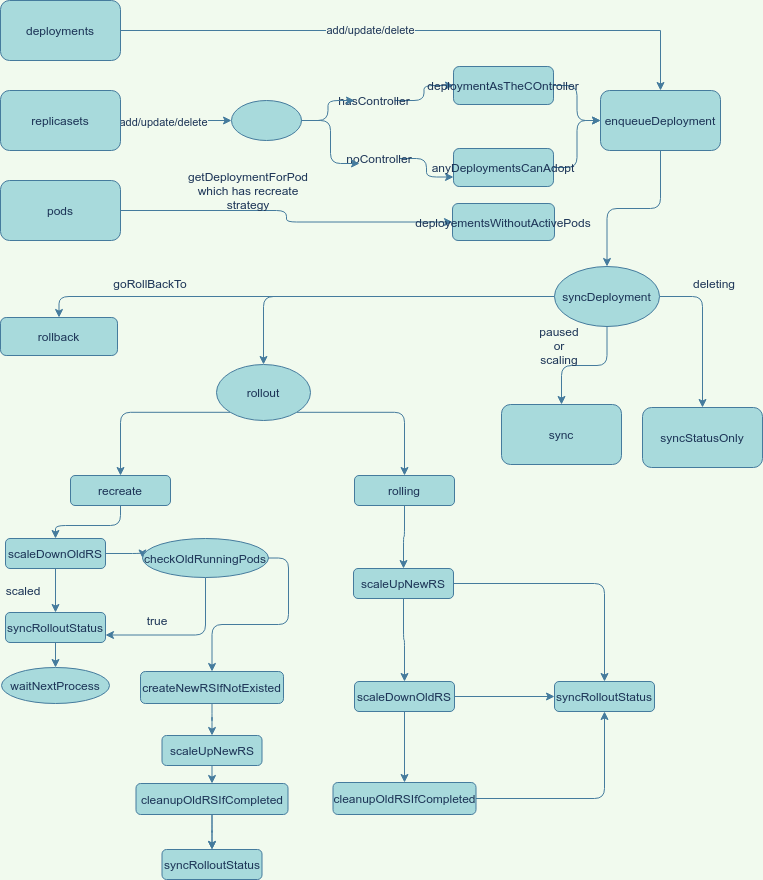

The diagram above was exported from draw.io. Its source (the exported page's mxGraphModel, read from the mxfile embedded in the PNG):
<mxGraphModel dx="1100" dy="795" grid="0" gridSize="10" guides="1" tooltips="1" connect="1" arrows="1" fold="1" page="1" pageScale="1" pageWidth="827" pageHeight="1169" background="#F1FAEE" math="0" shadow="0">
  <root>
    <mxCell id="0" />
    <mxCell id="1" parent="0" />
    <mxCell id="8" style="edgeStyle=orthogonalEdgeStyle;rounded=0;orthogonalLoop=1;jettySize=auto;html=1;exitX=1;exitY=0.5;exitDx=0;exitDy=0;entryX=0.5;entryY=0;entryDx=0;entryDy=0;labelBackgroundColor=#F1FAEE;strokeColor=#457B9D;fontColor=#1D3557;" parent="1" source="2" target="5" edge="1">
      <mxGeometry relative="1" as="geometry" />
    </mxCell>
    <mxCell id="9" value="add/update/delete" style="edgeLabel;html=1;align=center;verticalAlign=middle;resizable=0;points=[];labelBackgroundColor=#F1FAEE;fontColor=#1D3557;" parent="8" vertex="1" connectable="0">
      <mxGeometry x="-0.1702" y="1" relative="1" as="geometry">
        <mxPoint as="offset" />
      </mxGeometry>
    </mxCell>
    <mxCell id="2" value="deployments" style="rounded=1;whiteSpace=wrap;html=1;fillColor=#A8DADC;strokeColor=#457B9D;fontColor=#1D3557;" parent="1" vertex="1">
      <mxGeometry x="40" y="110" width="120" height="60" as="geometry" />
    </mxCell>
    <mxCell id="12" style="edgeStyle=orthogonalEdgeStyle;rounded=0;orthogonalLoop=1;jettySize=auto;html=1;exitX=1;exitY=0.5;exitDx=0;exitDy=0;entryX=0;entryY=0.5;entryDx=0;entryDy=0;labelBackgroundColor=#F1FAEE;strokeColor=#457B9D;fontColor=#1D3557;" parent="1" source="3" target="11" edge="1">
      <mxGeometry relative="1" as="geometry" />
    </mxCell>
    <mxCell id="13" value="add/update/delete" style="edgeLabel;html=1;align=center;verticalAlign=middle;resizable=0;points=[];labelBackgroundColor=#F1FAEE;fontColor=#1D3557;" parent="12" vertex="1" connectable="0">
      <mxGeometry x="-0.25" y="-1" relative="1" as="geometry">
        <mxPoint as="offset" />
      </mxGeometry>
    </mxCell>
    <mxCell id="3" value="replicasets" style="rounded=1;whiteSpace=wrap;html=1;fillColor=#A8DADC;strokeColor=#457B9D;fontColor=#1D3557;" parent="1" vertex="1">
      <mxGeometry x="40" y="200" width="120" height="60" as="geometry" />
    </mxCell>
    <mxCell id="31" style="edgeStyle=orthogonalEdgeStyle;curved=0;rounded=1;sketch=0;orthogonalLoop=1;jettySize=auto;html=1;exitX=1;exitY=0.5;exitDx=0;exitDy=0;strokeColor=#457B9D;fillColor=#A8DADC;fontColor=#1D3557;" parent="1" source="4" target="30" edge="1">
      <mxGeometry relative="1" as="geometry" />
    </mxCell>
    <mxCell id="4" value="pods" style="rounded=1;whiteSpace=wrap;html=1;fillColor=#A8DADC;strokeColor=#457B9D;fontColor=#1D3557;" parent="1" vertex="1">
      <mxGeometry x="40" y="290" width="120" height="60" as="geometry" />
    </mxCell>
    <mxCell id="34" style="edgeStyle=orthogonalEdgeStyle;curved=0;rounded=1;sketch=0;orthogonalLoop=1;jettySize=auto;html=1;exitX=0.5;exitY=1;exitDx=0;exitDy=0;strokeColor=#457B9D;fillColor=#A8DADC;fontColor=#1D3557;" parent="1" source="5" target="33" edge="1">
      <mxGeometry relative="1" as="geometry" />
    </mxCell>
    <mxCell id="5" value="enqueueDeployment" style="rounded=1;whiteSpace=wrap;html=1;fillColor=#A8DADC;strokeColor=#457B9D;fontColor=#1D3557;" parent="1" vertex="1">
      <mxGeometry x="640" y="200" width="120" height="60" as="geometry" />
    </mxCell>
    <mxCell id="17" style="edgeStyle=orthogonalEdgeStyle;curved=0;rounded=1;sketch=0;orthogonalLoop=1;jettySize=auto;html=1;exitX=1;exitY=0.5;exitDx=0;exitDy=0;strokeColor=#457B9D;fillColor=#A8DADC;fontColor=#1D3557;" parent="1" source="22" target="14" edge="1">
      <mxGeometry relative="1" as="geometry" />
    </mxCell>
    <mxCell id="19" style="edgeStyle=orthogonalEdgeStyle;curved=0;rounded=1;sketch=0;orthogonalLoop=1;jettySize=auto;html=1;exitX=1;exitY=0.5;exitDx=0;exitDy=0;entryX=0;entryY=0.75;entryDx=0;entryDy=0;strokeColor=#457B9D;fillColor=#A8DADC;fontColor=#1D3557;" parent="1" source="23" target="15" edge="1">
      <mxGeometry relative="1" as="geometry" />
    </mxCell>
    <mxCell id="11" value="" style="ellipse;whiteSpace=wrap;html=1;fillColor=#A8DADC;strokeColor=#457B9D;fontColor=#1D3557;" parent="1" vertex="1">
      <mxGeometry x="271" y="210" width="70" height="40" as="geometry" />
    </mxCell>
    <mxCell id="18" style="edgeStyle=orthogonalEdgeStyle;curved=0;rounded=1;sketch=0;orthogonalLoop=1;jettySize=auto;html=1;exitX=1;exitY=0.5;exitDx=0;exitDy=0;strokeColor=#457B9D;fillColor=#A8DADC;fontColor=#1D3557;" parent="1" source="14" target="5" edge="1">
      <mxGeometry relative="1" as="geometry" />
    </mxCell>
    <mxCell id="14" value="deploymentAsTheCOntroller" style="rounded=1;whiteSpace=wrap;html=1;sketch=0;strokeColor=#457B9D;fillColor=#A8DADC;fontColor=#1D3557;" parent="1" vertex="1">
      <mxGeometry x="493" y="176" width="100" height="38" as="geometry" />
    </mxCell>
    <mxCell id="20" style="edgeStyle=orthogonalEdgeStyle;curved=0;rounded=1;sketch=0;orthogonalLoop=1;jettySize=auto;html=1;exitX=1;exitY=0.5;exitDx=0;exitDy=0;entryX=0;entryY=0.5;entryDx=0;entryDy=0;strokeColor=#457B9D;fillColor=#A8DADC;fontColor=#1D3557;" parent="1" source="15" target="5" edge="1">
      <mxGeometry relative="1" as="geometry" />
    </mxCell>
    <mxCell id="15" value="anyDeploymentsCanAdopt" style="rounded=1;whiteSpace=wrap;html=1;sketch=0;strokeColor=#457B9D;fillColor=#A8DADC;fontColor=#1D3557;" parent="1" vertex="1">
      <mxGeometry x="493" y="258" width="100" height="38" as="geometry" />
    </mxCell>
    <mxCell id="22" value="hasController" style="text;html=1;strokeColor=none;fillColor=none;align=center;verticalAlign=middle;whiteSpace=wrap;rounded=0;sketch=0;fontColor=#1D3557;" parent="1" vertex="1">
      <mxGeometry x="394" y="200" width="40" height="20" as="geometry" />
    </mxCell>
    <mxCell id="24" style="edgeStyle=orthogonalEdgeStyle;curved=0;rounded=1;sketch=0;orthogonalLoop=1;jettySize=auto;html=1;exitX=1;exitY=0.5;exitDx=0;exitDy=0;strokeColor=#457B9D;fillColor=#A8DADC;fontColor=#1D3557;" parent="1" source="11" target="22" edge="1">
      <mxGeometry relative="1" as="geometry">
        <mxPoint x="351" y="230" as="sourcePoint" />
        <mxPoint x="493" y="195" as="targetPoint" />
      </mxGeometry>
    </mxCell>
    <mxCell id="23" value="noController" style="text;html=1;strokeColor=none;fillColor=none;align=center;verticalAlign=middle;whiteSpace=wrap;rounded=0;sketch=0;fontColor=#1D3557;" parent="1" vertex="1">
      <mxGeometry x="399" y="258" width="40" height="20" as="geometry" />
    </mxCell>
    <mxCell id="27" style="edgeStyle=orthogonalEdgeStyle;curved=0;rounded=1;sketch=0;orthogonalLoop=1;jettySize=auto;html=1;exitX=1;exitY=0.5;exitDx=0;exitDy=0;entryX=0;entryY=0.75;entryDx=0;entryDy=0;strokeColor=#457B9D;fillColor=#A8DADC;fontColor=#1D3557;" parent="1" source="11" target="23" edge="1">
      <mxGeometry relative="1" as="geometry">
        <mxPoint x="351" y="230" as="sourcePoint" />
        <mxPoint x="493" y="286.5" as="targetPoint" />
      </mxGeometry>
    </mxCell>
    <mxCell id="30" value="deployementsWithoutActivePods" style="rounded=1;whiteSpace=wrap;html=1;sketch=0;strokeColor=#457B9D;fillColor=#A8DADC;fontColor=#1D3557;" parent="1" vertex="1">
      <mxGeometry x="492" y="313" width="102" height="37" as="geometry" />
    </mxCell>
    <mxCell id="32" value="getDeploymentForPod which has recreate strategy" style="text;html=1;strokeColor=none;fillColor=none;align=center;verticalAlign=middle;whiteSpace=wrap;rounded=0;sketch=0;fontColor=#1D3557;" parent="1" vertex="1">
      <mxGeometry x="268" y="290" width="40" height="20" as="geometry" />
    </mxCell>
    <mxCell id="41" style="edgeStyle=orthogonalEdgeStyle;curved=0;rounded=1;sketch=0;orthogonalLoop=1;jettySize=auto;html=1;exitX=0.5;exitY=1;exitDx=0;exitDy=0;entryX=0.5;entryY=0;entryDx=0;entryDy=0;strokeColor=#457B9D;fillColor=#A8DADC;fontColor=#1D3557;" parent="1" source="33" target="40" edge="1">
      <mxGeometry relative="1" as="geometry" />
    </mxCell>
    <mxCell id="42" style="edgeStyle=orthogonalEdgeStyle;curved=0;rounded=1;sketch=0;orthogonalLoop=1;jettySize=auto;html=1;exitX=1;exitY=0.5;exitDx=0;exitDy=0;strokeColor=#457B9D;fillColor=#A8DADC;fontColor=#1D3557;" parent="1" source="33" target="35" edge="1">
      <mxGeometry relative="1" as="geometry" />
    </mxCell>
    <mxCell id="46" style="edgeStyle=orthogonalEdgeStyle;curved=0;rounded=1;sketch=0;orthogonalLoop=1;jettySize=auto;html=1;exitX=0;exitY=0.5;exitDx=0;exitDy=0;entryX=0.5;entryY=0;entryDx=0;entryDy=0;strokeColor=#457B9D;fillColor=#A8DADC;fontColor=#1D3557;" parent="1" source="33" target="45" edge="1">
      <mxGeometry relative="1" as="geometry" />
    </mxCell>
    <mxCell id="51" style="edgeStyle=orthogonalEdgeStyle;curved=0;rounded=1;sketch=0;orthogonalLoop=1;jettySize=auto;html=1;exitX=0;exitY=0.5;exitDx=0;exitDy=0;entryX=0.5;entryY=0;entryDx=0;entryDy=0;strokeColor=#457B9D;fillColor=#A8DADC;fontColor=#1D3557;" parent="1" source="33" target="50" edge="1">
      <mxGeometry relative="1" as="geometry" />
    </mxCell>
    <mxCell id="33" value="syncDeployment" style="ellipse;whiteSpace=wrap;html=1;rounded=0;sketch=0;strokeColor=#457B9D;fillColor=#A8DADC;fontColor=#1D3557;" parent="1" vertex="1">
      <mxGeometry x="594" y="376" width="105" height="60" as="geometry" />
    </mxCell>
    <mxCell id="35" value="syncStatusOnly" style="rounded=1;whiteSpace=wrap;html=1;sketch=0;strokeColor=#457B9D;fillColor=#A8DADC;fontColor=#1D3557;" parent="1" vertex="1">
      <mxGeometry x="682" y="517" width="120" height="60" as="geometry" />
    </mxCell>
    <mxCell id="40" value="sync" style="rounded=1;whiteSpace=wrap;html=1;sketch=0;strokeColor=#457B9D;fillColor=#A8DADC;fontColor=#1D3557;" parent="1" vertex="1">
      <mxGeometry x="541" y="514" width="120" height="60" as="geometry" />
    </mxCell>
    <mxCell id="43" value="deleting" style="text;html=1;strokeColor=none;fillColor=none;align=center;verticalAlign=middle;whiteSpace=wrap;rounded=0;sketch=0;fontColor=#1D3557;" parent="1" vertex="1">
      <mxGeometry x="734" y="383" width="40" height="20" as="geometry" />
    </mxCell>
    <mxCell id="44" value="paused or scaling" style="text;html=1;strokeColor=none;fillColor=none;align=center;verticalAlign=middle;whiteSpace=wrap;rounded=0;sketch=0;fontColor=#1D3557;" parent="1" vertex="1">
      <mxGeometry x="579" y="445" width="40" height="20" as="geometry" />
    </mxCell>
    <mxCell id="45" value="rollback" style="rounded=1;whiteSpace=wrap;html=1;sketch=0;strokeColor=#457B9D;fillColor=#A8DADC;fontColor=#1D3557;" parent="1" vertex="1">
      <mxGeometry x="40" y="427" width="117" height="38" as="geometry" />
    </mxCell>
    <mxCell id="48" value="goRollBackTo" style="text;html=1;strokeColor=none;fillColor=none;align=center;verticalAlign=middle;whiteSpace=wrap;rounded=0;sketch=0;fontColor=#1D3557;" parent="1" vertex="1">
      <mxGeometry x="170" y="383" width="40" height="20" as="geometry" />
    </mxCell>
    <mxCell id="55" style="edgeStyle=orthogonalEdgeStyle;curved=0;rounded=1;sketch=0;orthogonalLoop=1;jettySize=auto;html=1;exitX=0;exitY=1;exitDx=0;exitDy=0;strokeColor=#457B9D;fillColor=#A8DADC;fontColor=#1D3557;" parent="1" source="50" target="53" edge="1">
      <mxGeometry relative="1" as="geometry" />
    </mxCell>
    <mxCell id="56" style="edgeStyle=orthogonalEdgeStyle;curved=0;rounded=1;sketch=0;orthogonalLoop=1;jettySize=auto;html=1;exitX=1;exitY=1;exitDx=0;exitDy=0;strokeColor=#457B9D;fillColor=#A8DADC;fontColor=#1D3557;" parent="1" source="50" target="54" edge="1">
      <mxGeometry relative="1" as="geometry" />
    </mxCell>
    <mxCell id="50" value="rollout" style="ellipse;whiteSpace=wrap;html=1;rounded=0;sketch=0;strokeColor=#457B9D;fillColor=#A8DADC;fontColor=#1D3557;" parent="1" vertex="1">
      <mxGeometry x="256" y="474" width="94" height="56" as="geometry" />
    </mxCell>
    <mxCell id="59" style="edgeStyle=orthogonalEdgeStyle;curved=0;rounded=1;sketch=0;orthogonalLoop=1;jettySize=auto;html=1;exitX=0.5;exitY=1;exitDx=0;exitDy=0;strokeColor=#457B9D;fillColor=#A8DADC;fontColor=#1D3557;" parent="1" source="53" target="58" edge="1">
      <mxGeometry relative="1" as="geometry" />
    </mxCell>
    <mxCell id="53" value="recreate" style="rounded=1;whiteSpace=wrap;html=1;sketch=0;strokeColor=#457B9D;fillColor=#A8DADC;fontColor=#1D3557;" parent="1" vertex="1">
      <mxGeometry x="110" y="585" width="100" height="30" as="geometry" />
    </mxCell>
    <mxCell id="92" style="edgeStyle=orthogonalEdgeStyle;curved=0;rounded=1;sketch=0;orthogonalLoop=1;jettySize=auto;html=1;exitX=0.5;exitY=1;exitDx=0;exitDy=0;entryX=0.5;entryY=0;entryDx=0;entryDy=0;strokeColor=#457B9D;fillColor=#A8DADC;fontColor=#1D3557;" parent="1" source="54" target="88" edge="1">
      <mxGeometry relative="1" as="geometry" />
    </mxCell>
    <mxCell id="54" value="rolling" style="rounded=1;whiteSpace=wrap;html=1;sketch=0;strokeColor=#457B9D;fillColor=#A8DADC;fontColor=#1D3557;" parent="1" vertex="1">
      <mxGeometry x="394" y="585" width="100" height="30" as="geometry" />
    </mxCell>
    <mxCell id="63" style="edgeStyle=orthogonalEdgeStyle;curved=0;rounded=1;sketch=0;orthogonalLoop=1;jettySize=auto;html=1;exitX=0.5;exitY=1;exitDx=0;exitDy=0;strokeColor=#457B9D;fillColor=#A8DADC;fontColor=#1D3557;" parent="1" source="58" target="62" edge="1">
      <mxGeometry relative="1" as="geometry" />
    </mxCell>
    <mxCell id="70" style="edgeStyle=orthogonalEdgeStyle;curved=0;rounded=1;sketch=0;orthogonalLoop=1;jettySize=auto;html=1;exitX=1;exitY=0.5;exitDx=0;exitDy=0;entryX=0;entryY=0.5;entryDx=0;entryDy=0;strokeColor=#457B9D;fillColor=#A8DADC;fontColor=#1D3557;" parent="1" source="58" target="69" edge="1">
      <mxGeometry relative="1" as="geometry" />
    </mxCell>
    <mxCell id="58" value="scaleDownOldRS" style="rounded=1;whiteSpace=wrap;html=1;sketch=0;strokeColor=#457B9D;fillColor=#A8DADC;fontColor=#1D3557;" parent="1" vertex="1">
      <mxGeometry x="45" y="648" width="100" height="30" as="geometry" />
    </mxCell>
    <mxCell id="65" style="edgeStyle=orthogonalEdgeStyle;curved=0;rounded=1;sketch=0;orthogonalLoop=1;jettySize=auto;html=1;exitX=0.5;exitY=1;exitDx=0;exitDy=0;entryX=0.5;entryY=0;entryDx=0;entryDy=0;strokeColor=#457B9D;fillColor=#A8DADC;fontColor=#1D3557;" parent="1" source="62" target="64" edge="1">
      <mxGeometry relative="1" as="geometry" />
    </mxCell>
    <mxCell id="62" value="syncRolloutStatus" style="rounded=1;whiteSpace=wrap;html=1;sketch=0;strokeColor=#457B9D;fillColor=#A8DADC;fontColor=#1D3557;" parent="1" vertex="1">
      <mxGeometry x="45" y="722" width="100" height="30" as="geometry" />
    </mxCell>
    <mxCell id="64" value="waitNextProcess" style="ellipse;whiteSpace=wrap;html=1;rounded=0;sketch=0;strokeColor=#457B9D;fillColor=#A8DADC;fontColor=#1D3557;" parent="1" vertex="1">
      <mxGeometry x="41" y="777" width="108" height="36" as="geometry" />
    </mxCell>
    <mxCell id="66" value="scaled" style="text;html=1;strokeColor=none;fillColor=none;align=center;verticalAlign=middle;whiteSpace=wrap;rounded=0;sketch=0;fontColor=#1D3557;" parent="1" vertex="1">
      <mxGeometry x="43" y="690" width="40" height="20" as="geometry" />
    </mxCell>
    <mxCell id="71" style="edgeStyle=orthogonalEdgeStyle;curved=0;rounded=1;sketch=0;orthogonalLoop=1;jettySize=auto;html=1;exitX=0.5;exitY=1;exitDx=0;exitDy=0;entryX=1;entryY=0.75;entryDx=0;entryDy=0;strokeColor=#457B9D;fillColor=#A8DADC;fontColor=#1D3557;" parent="1" source="69" target="62" edge="1">
      <mxGeometry relative="1" as="geometry" />
    </mxCell>
    <mxCell id="76" style="edgeStyle=orthogonalEdgeStyle;curved=0;rounded=1;sketch=0;orthogonalLoop=1;jettySize=auto;html=1;exitX=1;exitY=0.5;exitDx=0;exitDy=0;strokeColor=#457B9D;fillColor=#A8DADC;fontColor=#1D3557;" parent="1" source="69" target="75" edge="1">
      <mxGeometry relative="1" as="geometry" />
    </mxCell>
    <mxCell id="69" value="checkOldRunningPods" style="ellipse;whiteSpace=wrap;html=1;rounded=0;sketch=0;strokeColor=#457B9D;fillColor=#A8DADC;fontColor=#1D3557;" parent="1" vertex="1">
      <mxGeometry x="182" y="648" width="126" height="39" as="geometry" />
    </mxCell>
    <mxCell id="74" value="true" style="text;html=1;strokeColor=none;fillColor=none;align=center;verticalAlign=middle;whiteSpace=wrap;rounded=0;sketch=0;fontColor=#1D3557;" parent="1" vertex="1">
      <mxGeometry x="177" y="720" width="40" height="20" as="geometry" />
    </mxCell>
    <mxCell id="81" style="edgeStyle=orthogonalEdgeStyle;curved=0;rounded=1;sketch=0;orthogonalLoop=1;jettySize=auto;html=1;exitX=0.5;exitY=1;exitDx=0;exitDy=0;strokeColor=#457B9D;fillColor=#A8DADC;fontColor=#1D3557;" parent="1" source="75" target="77" edge="1">
      <mxGeometry relative="1" as="geometry" />
    </mxCell>
    <mxCell id="75" value="createNewRSIfNotExisted" style="rounded=1;whiteSpace=wrap;html=1;sketch=0;strokeColor=#457B9D;fillColor=#A8DADC;fontColor=#1D3557;" parent="1" vertex="1">
      <mxGeometry x="180" y="781" width="143" height="32" as="geometry" />
    </mxCell>
    <mxCell id="82" style="edgeStyle=orthogonalEdgeStyle;curved=0;rounded=1;sketch=0;orthogonalLoop=1;jettySize=auto;html=1;exitX=0.5;exitY=1;exitDx=0;exitDy=0;entryX=0.5;entryY=0;entryDx=0;entryDy=0;strokeColor=#457B9D;fillColor=#A8DADC;fontColor=#1D3557;" parent="1" source="77" target="78" edge="1">
      <mxGeometry relative="1" as="geometry" />
    </mxCell>
    <mxCell id="77" value="scaleUpNewRS" style="rounded=1;whiteSpace=wrap;html=1;sketch=0;strokeColor=#457B9D;fillColor=#A8DADC;fontColor=#1D3557;" parent="1" vertex="1">
      <mxGeometry x="201.5" y="845" width="100" height="30" as="geometry" />
    </mxCell>
    <mxCell id="83" style="edgeStyle=orthogonalEdgeStyle;curved=0;rounded=1;sketch=0;orthogonalLoop=1;jettySize=auto;html=1;exitX=0.5;exitY=1;exitDx=0;exitDy=0;entryX=0.5;entryY=0;entryDx=0;entryDy=0;strokeColor=#457B9D;fillColor=#A8DADC;fontColor=#1D3557;" parent="1" source="78" target="79" edge="1">
      <mxGeometry relative="1" as="geometry" />
    </mxCell>
    <mxCell id="84" value="" style="edgeStyle=orthogonalEdgeStyle;curved=0;rounded=1;sketch=0;orthogonalLoop=1;jettySize=auto;html=1;strokeColor=#457B9D;fillColor=#A8DADC;fontColor=#1D3557;" parent="1" source="78" target="79" edge="1">
      <mxGeometry relative="1" as="geometry" />
    </mxCell>
    <mxCell id="78" value="cleanupOldRSIfCompleted" style="rounded=1;whiteSpace=wrap;html=1;sketch=0;strokeColor=#457B9D;fillColor=#A8DADC;fontColor=#1D3557;" parent="1" vertex="1">
      <mxGeometry x="175.5" y="893" width="152" height="31" as="geometry" />
    </mxCell>
    <mxCell id="79" value="syncRolloutStatus" style="rounded=1;whiteSpace=wrap;html=1;sketch=0;strokeColor=#457B9D;fillColor=#A8DADC;fontColor=#1D3557;" parent="1" vertex="1">
      <mxGeometry x="201.5" y="959" width="100" height="30" as="geometry" />
    </mxCell>
    <mxCell id="93" style="edgeStyle=orthogonalEdgeStyle;curved=0;rounded=1;sketch=0;orthogonalLoop=1;jettySize=auto;html=1;exitX=1;exitY=0.5;exitDx=0;exitDy=0;entryX=0.5;entryY=0;entryDx=0;entryDy=0;strokeColor=#457B9D;fillColor=#A8DADC;fontColor=#1D3557;" parent="1" source="88" target="91" edge="1">
      <mxGeometry relative="1" as="geometry" />
    </mxCell>
    <mxCell id="94" style="edgeStyle=orthogonalEdgeStyle;curved=0;rounded=1;sketch=0;orthogonalLoop=1;jettySize=auto;html=1;exitX=0.5;exitY=1;exitDx=0;exitDy=0;strokeColor=#457B9D;fillColor=#A8DADC;fontColor=#1D3557;" parent="1" source="88" target="89" edge="1">
      <mxGeometry relative="1" as="geometry" />
    </mxCell>
    <mxCell id="88" value="scaleUpNewRS" style="rounded=1;whiteSpace=wrap;html=1;sketch=0;strokeColor=#457B9D;fillColor=#A8DADC;fontColor=#1D3557;" parent="1" vertex="1">
      <mxGeometry x="393" y="678" width="100" height="30" as="geometry" />
    </mxCell>
    <mxCell id="98" style="edgeStyle=orthogonalEdgeStyle;curved=0;rounded=1;sketch=0;orthogonalLoop=1;jettySize=auto;html=1;exitX=1;exitY=0.5;exitDx=0;exitDy=0;entryX=0;entryY=0.5;entryDx=0;entryDy=0;strokeColor=#457B9D;fillColor=#A8DADC;fontColor=#1D3557;" parent="1" source="89" target="91" edge="1">
      <mxGeometry relative="1" as="geometry" />
    </mxCell>
    <mxCell id="99" style="edgeStyle=orthogonalEdgeStyle;curved=0;rounded=1;sketch=0;orthogonalLoop=1;jettySize=auto;html=1;exitX=0.5;exitY=1;exitDx=0;exitDy=0;entryX=0.5;entryY=0;entryDx=0;entryDy=0;strokeColor=#457B9D;fillColor=#A8DADC;fontColor=#1D3557;" parent="1" source="89" target="90" edge="1">
      <mxGeometry relative="1" as="geometry" />
    </mxCell>
    <mxCell id="89" value="scaleDownOldRS" style="rounded=1;whiteSpace=wrap;html=1;sketch=0;strokeColor=#457B9D;fillColor=#A8DADC;fontColor=#1D3557;" parent="1" vertex="1">
      <mxGeometry x="394" y="791" width="100" height="30" as="geometry" />
    </mxCell>
    <mxCell id="97" style="edgeStyle=orthogonalEdgeStyle;curved=0;rounded=1;sketch=0;orthogonalLoop=1;jettySize=auto;html=1;exitX=1;exitY=0.5;exitDx=0;exitDy=0;strokeColor=#457B9D;fillColor=#A8DADC;fontColor=#1D3557;" parent="1" source="90" target="91" edge="1">
      <mxGeometry relative="1" as="geometry" />
    </mxCell>
    <mxCell id="90" value="cleanupOldRSIfCompleted" style="rounded=1;whiteSpace=wrap;html=1;sketch=0;strokeColor=#457B9D;fillColor=#A8DADC;fontColor=#1D3557;" parent="1" vertex="1">
      <mxGeometry x="372.5" y="892" width="143" height="32" as="geometry" />
    </mxCell>
    <mxCell id="91" value="syncRolloutStatus" style="rounded=1;whiteSpace=wrap;html=1;sketch=0;strokeColor=#457B9D;fillColor=#A8DADC;fontColor=#1D3557;" parent="1" vertex="1">
      <mxGeometry x="594" y="791" width="100" height="30" as="geometry" />
    </mxCell>
  </root>
</mxGraphModel>